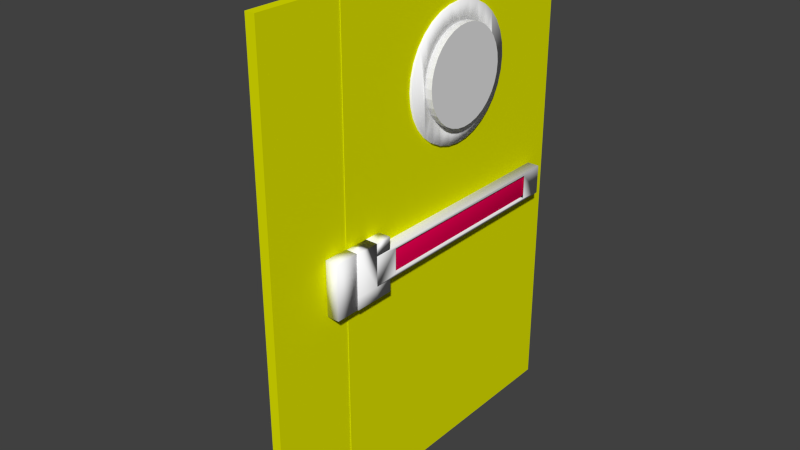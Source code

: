 # Source: PuertaFinal.blend  (saved by Blender 2.69.0; exported with 4.5.12 LTS)
import bpy
from mathutils import Matrix  # noqa: F401  (used for matrix-valued properties, if any)

bpy.ops.wm.read_factory_settings(use_empty=True)
scene = bpy.context.scene
scene.name = 'Scene'

# ---- collections
col_collection_1 = bpy.data.collections.new('Collection 1'); scene.collection.children.link(col_collection_1)

# ---- materials (node trees are filled in below, after node groups)
mat_metal = bpy.data.materials.new('Metal')
mat_metal.alpha_threshold = 0.0
mat_metal.use_transparent_shadow = False
mat_metal.diffuse_color = (1.0, 1.0, 1.0, 1.0)
mat_metal.roughness = 0.5
mat_metal.line_color = (0.0, 0.0, 0.0, 1.0)
mat_wood = bpy.data.materials.new('Wood')
mat_wood.alpha_threshold = 0.0
mat_wood.use_transparent_shadow = False
mat_wood.diffuse_color = (0.7703, 0.8, 0.0, 1.0)
mat_wood.roughness = 0.5
mat_wood.line_color = (0.0, 0.0, 0.0, 1.0)
mat_aluminum = bpy.data.materials.new('Aluminum')
mat_aluminum.alpha_threshold = 0.0
mat_aluminum.use_transparent_shadow = False
mat_aluminum.diffuse_color = (0.0, 0.8, 0.1767, 1.0)
mat_aluminum.roughness = 0.5
mat_aluminum.line_color = (0.0, 0.0, 0.0, 1.0)
mat_red = bpy.data.materials.new('Red')
mat_red.alpha_threshold = 0.0
mat_red.use_transparent_shadow = False
mat_red.diffuse_color = (0.8, 0.0, 0.0796, 1.0)
mat_red.roughness = 0.5
mat_red.line_color = (0.0, 0.0, 0.0, 1.0)
mat_glass = bpy.data.materials.new('Glass')
mat_glass.alpha_threshold = 0.0
mat_glass.use_transparent_shadow = False
mat_glass.diffuse_color = (0.004789, 0.8336, 1.0, 1.0)
mat_glass.roughness = 0.5
mat_glass.line_color = (0.0, 0.0, 0.0, 1.0)

# ---- material node trees

# ---- world
world_world = bpy.data.worlds.new('World'); scene.world = world_world
world_world.color = (0.05088, 0.05088, 0.05088)
world_world.use_sun_shadow = False
world_world.sun_shadow_jitter_overblur = 0.0
world_world.cycles.sampling_method = 'MANUAL'
world_world.cycles.sample_map_resolution = 256

# ---- meshes
me_cube_006 = bpy.data.meshes.new('Cube.006')
me_cube_006.from_pydata([(-0.1, 0.0, -0.2674), (-0.1, 0.1, -0.2674), (-0.05, 0.1, -0.2674), (-0.05, 0.0, -0.2674), (-0.1, 0.0, -0.04745), (-0.1, 0.1, -0.04745), (-0.05, 0.1, -0.04745), (-0.05, 0.0, -0.04745)], [], [(4, 5, 1, 0), (5, 6, 2, 1), (6, 7, 3, 2), (7, 4, 0, 3), (0, 1, 2, 3), (7, 6, 5, 4)])
me_cube_006.polygons.foreach_set('use_smooth', [True] * 6)
me_cube_006.materials.append(mat_metal)
me_cube_006.use_remesh_preserve_volume = False
me_cube_006.use_remesh_preserve_attributes = False
me_cube_006.use_mirror_vertex_groups = False
me_cube_006.update()
me_cube_002 = bpy.data.meshes.new('Cube.002')
me_cube_002.from_pydata([(-0.02, -0.175, -1.01), (-0.02, 0.175, -1.01), (0.02, 0.175, -1.01), (0.02, -0.175, -1.01), (-0.02, -0.175, 1.01), (-0.02, 0.175, 1.01), (0.02, 0.175, 1.01), (0.02, -0.175, 1.01)], [], [(4, 5, 1, 0), (5, 6, 2, 1), (6, 7, 3, 2), (7, 4, 0, 3), (0, 1, 2, 3), (7, 6, 5, 4)])
me_cube_002.materials.append(mat_wood)
me_cube_002.use_remesh_preserve_volume = False
me_cube_002.use_remesh_preserve_attributes = False
me_cube_002.use_mirror_vertex_groups = False
me_cube_002.update()
me_cube_001 = bpy.data.meshes.new('Cube.001')
me_cube_001.from_pydata([(-0.308, -0.05, -0.06), (-0.358, -0.05, 0.06), (-0.308, -0.05, 0.06), (-0.308, -0.05, 0.11), (-0.358, -0.05, 0.11), (-0.358, 0.01875, -0.06), (-0.308, 0.01875, -0.06), (-0.358, -0.05, -0.06), (-0.308, -0.05, -0.11), (-0.358, 0.01875, -0.11), (-0.358, -0.05, -0.11), (-0.308, 0.01875, -0.11), (-0.358, -0.15, 0.06), (-0.308, -0.15, 0.06), (-0.308, -0.15, -0.06), (-0.358, -0.15, -0.06), (-0.308, -0.15, -0.11), (-0.358, -0.15, -0.11), (-0.308, -0.15, 0.11), (-0.358, -0.15, 0.11), (-0.358, 0.01875, 0.06), (-0.308, 0.01875, 0.06), (-0.308, 0.01875, 0.11), (-0.358, 0.01875, 0.11)], [], [(5, 6, 11, 9), (11, 6, 0, 3, 18, 14, 16, 8), (7, 5, 9, 10, 17, 15, 19, 4), (17, 16, 14, 18, 19, 15), (10, 9, 11, 8, 16, 17), (22, 23, 20, 21), (1, 2, 21, 20), (4, 1, 20, 23), (2, 3, 22, 21), (18, 3, 4, 19), (23, 22, 3, 4)])
me_cube_001.polygons.foreach_set('use_smooth', [True] * 11)
me_cube_001.materials.append(mat_metal)
me_cube_001.use_remesh_preserve_volume = False
me_cube_001.use_remesh_preserve_attributes = False
me_cube_001.use_mirror_vertex_groups = False
me_cube_001.update()
me_cube_003 = bpy.data.meshes.new('Cube.003')
me_cube_003.from_pydata([(0.02, -0.08, 0.02), (0.007929, -0.09207, 0.01414), (0.02, 0.03, 0.02), (0.007929, 0.04207, 0.01414), (0.1, 0.05, 1.863e-09), (0.1, 0.03, 0.02), (0.1, 0.04414, 0.01414), (0.1, -0.08, 0.02), (0.1, -0.09414, 0.01414), (0.0, -0.1, -3.725e-09), (0.02, -0.08, -0.02), (0.007929, -0.09207, -0.01414), (0.02, 0.03, -0.02), (0.0, 0.05, -3.725e-09), (0.007929, 0.04207, -0.01414), (0.1, 0.03, -0.02), (0.1, 0.04414, -0.01414), (0.1, -0.1, -3.725e-09), (0.1, -0.08, -0.02), (0.1, -0.09414, -0.01414), (0.1, -0.0625, 0.004), (0.1, -0.0785, 0.02), (0.1, -0.06719, 0.01531), (0.1, 0.0285, 0.02), (0.1, 0.0125, 0.004), (0.1, 0.01719, 0.01531), (0.0216, -0.0785, 0.02), (0.0376, -0.0625, 0.004), (0.03126, -0.06884, 0.01531), (0.0376, 0.0125, 0.004), (0.0216, 0.0285, 0.02), (0.03126, 0.01884, 0.01531), (0.1, -0.0785, -0.02), (0.1, -0.0625, -0.004), (0.1, -0.06719, -0.01531), (0.1, 0.0125, -0.004), (0.1, 0.0285, -0.02), (0.1, 0.01719, -0.01531), (0.0216, 0.0285, -0.02), (0.0376, 0.0125, -0.004), (0.03126, 0.01884, -0.01531), (0.0216, -0.0785, -0.02), (0.0376, -0.0625, -0.004), (0.03126, -0.06884, -0.01531)], [], [(12, 15, 36, 38, 41, 32, 18, 10), (39, 29, 27, 42), (35, 24, 29, 39), (0, 2, 3, 1), (2, 5, 6, 3), (7, 0, 1, 8), (12, 10, 11, 14), (14, 11, 9, 13), (15, 12, 14, 16), (10, 18, 19, 11), (11, 19, 17, 9), (23, 30, 31, 25), (25, 31, 29, 24), (26, 21, 22, 28), (28, 22, 20, 27), (30, 26, 28, 31), (31, 28, 27, 29), (0, 7, 21, 26, 30, 23, 5, 2), (38, 36, 37, 40), (40, 37, 35, 39), (41, 38, 40, 43), (43, 40, 39, 42), (32, 41, 43, 34), (34, 43, 42, 33), (33, 42, 27, 20), (4, 6, 5, 23, 25, 24, 35, 37, 36, 15, 16), (1, 3, 13, 9), (3, 6, 4, 13), (8, 1, 9, 17), (16, 14, 13, 4), (20, 22, 21, 7, 8, 17, 19, 18, 32, 34, 33)])
me_cube_003.polygons.foreach_set('use_smooth', [True] * 31)
me_cube_003.materials.append(mat_aluminum)
me_cube_003.use_remesh_preserve_volume = False
me_cube_003.use_remesh_preserve_attributes = False
me_cube_003.use_mirror_vertex_groups = False
me_cube_003.update()
me_cube_004 = bpy.data.meshes.new('Cube.004')
me_cube_004.from_pydata([(-0.02102, -0.44, -0.05), (-0.02102, -0.45, -0.04), (-0.02102, -0.4471, -0.04707), (-0.02102, -0.45, 0.04), (-0.02102, -0.44, 0.05), (-0.02102, -0.4471, 0.04707), (0.02102, -0.44, 0.04), (0.01102, -0.45, 0.03801), (0.01801, -0.4471, 0.0394), (0.01102, -0.44, 0.05), (0.00903, -0.45, 0.04), (0.01042, -0.4471, 0.04699), (0.01809, -0.44, 0.04707), (0.01044, -0.45, 0.03942), (0.01562, -0.4471, 0.0446), (0.01102, -0.44, -0.05), (0.00903, -0.45, -0.04), (0.01042, -0.4471, -0.04699), (0.02102, -0.44, -0.04), (0.01102, -0.45, -0.03801), (0.01801, -0.4471, -0.0394), (0.01809, -0.44, -0.04707), (0.01044, -0.45, -0.03942), (0.01562, -0.4471, -0.0446), (-0.02102, 0.45, -0.04), (-0.02102, 0.44, -0.05), (-0.02102, 0.4471, -0.04707), (-0.02102, 0.44, 0.05), (-0.02102, 0.45, 0.04), (-0.02102, 0.4471, 0.04707), (0.01102, 0.44, 0.05), (0.00903, 0.45, 0.04), (0.01042, 0.4471, 0.04699), (0.01102, 0.45, 0.03801), (0.02102, 0.44, 0.04), (0.01801, 0.4471, 0.0394), (0.01044, 0.45, 0.03942), (0.01809, 0.44, 0.04707), (0.01562, 0.4471, 0.0446), (0.02102, 0.44, -0.04), (0.01102, 0.45, -0.03801), (0.01801, 0.4471, -0.0394), (0.00903, 0.45, -0.04), (0.01102, 0.44, -0.05), (0.01042, 0.4471, -0.04699), (0.01809, 0.44, -0.04707), (0.01044, 0.45, -0.03942), (0.01562, 0.4471, -0.0446)], [], [(3, 5, 4, 27, 29, 28, 24, 26, 25, 0, 2, 1), (30, 9, 12, 37), (37, 12, 6, 34), (7, 13, 10, 3, 1, 16, 22, 19), (21, 45, 39, 18), (34, 6, 18, 39), (15, 43, 45, 21), (0, 25, 43, 15), (10, 13, 14, 11), (11, 14, 12, 9), (13, 7, 8, 14), (14, 8, 6, 12), (3, 10, 11, 5), (5, 11, 9, 4), (22, 16, 17, 23), (23, 17, 15, 21), (19, 22, 23, 20), (20, 23, 21, 18), (16, 1, 2, 17), (17, 2, 0, 15), (7, 19, 20, 8), (8, 20, 18, 6), (9, 30, 27, 4), (36, 31, 32, 38), (38, 32, 30, 37), (33, 36, 38, 35), (35, 38, 37, 34), (31, 28, 29, 32), (32, 29, 27, 30), (42, 46, 47, 44), (44, 47, 45, 43), (46, 40, 41, 47), (47, 41, 39, 45), (34, 39, 41, 35), (35, 41, 40, 33), (43, 25, 26, 44), (44, 26, 24, 42), (28, 31, 36, 33, 40, 46, 42, 24)])
me_cube_004.polygons.foreach_set('use_smooth', [True] * 38)
me_cube_004.materials.append(mat_red)
me_cube_004.use_remesh_preserve_volume = False
me_cube_004.use_remesh_preserve_attributes = False
me_cube_004.use_mirror_vertex_groups = False
me_cube_004.update()
me_cylinder = bpy.data.meshes.new('Cylinder')
me_cylinder.from_pydata([(-7.727e-09, 0.1947, -0.2646), (-7.727e-09, 0.1947, 0.05987), (0.03798, 0.1909, -0.2646), (0.03798, 0.1909, 0.05987), (0.07449, 0.1798, -0.2646), (0.07449, 0.1798, 0.05987), (0.1081, 0.1619, -0.2646), (0.1081, 0.1619, 0.05987), (0.1376, 0.1376, -0.2646), (0.1376, 0.1376, 0.05987), (0.1619, 0.1081, -0.2646), (0.1619, 0.1081, 0.05987), (0.1798, 0.07449, -0.2646), (0.1798, 0.07449, 0.05987), (0.1909, 0.03798, -0.2646), (0.1909, 0.03798, 0.05987), (0.1947, 1.47e-08, -0.2646), (0.1947, 1.47e-08, 0.05987), (0.1909, -0.03798, -0.2646), (0.1909, -0.03798, 0.05987), (0.1798, -0.07449, -0.2646), (0.1798, -0.07449, 0.05987), (0.1619, -0.1081, -0.2646), (0.1619, -0.1081, 0.05987), (0.1376, -0.1376, -0.2646), (0.1376, -0.1376, 0.05987), (0.1081, -0.1619, -0.2646), (0.1081, -0.1619, 0.05987), (0.07449, -0.1798, -0.2646), (0.07449, -0.1798, 0.05987), (0.03798, -0.1909, -0.2646), (0.03798, -0.1909, 0.05987), (-7.115e-08, -0.1947, -0.2646), (-7.115e-08, -0.1947, 0.05987), (-0.03798, -0.1909, -0.2646), (-0.03798, -0.1909, 0.05987), (-0.07449, -0.1798, -0.2646), (-0.07449, -0.1798, 0.05987), (-0.1081, -0.1619, -0.2646), (-0.1081, -0.1619, 0.05987), (-0.1376, -0.1376, -0.2646), (-0.1376, -0.1376, 0.05987), (-0.1619, -0.1081, -0.2646), (-0.1619, -0.1081, 0.05987), (-0.1798, -0.07449, -0.2646), (-0.1798, -0.07449, 0.05987), (-0.1909, -0.03798, -0.2646), (-0.1909, -0.03798, 0.05987), (-0.1947, 1.88e-07, -0.2646), (-0.1947, 1.88e-07, 0.05987), (-0.1909, 0.03798, -0.2646), (-0.1909, 0.03798, 0.05987), (-0.1798, 0.07449, -0.2646), (-0.1798, 0.07449, 0.05987), (-0.1619, 0.1081, -0.2646), (-0.1619, 0.1081, 0.05987), (-0.1376, 0.1376, -0.2646), (-0.1376, 0.1376, 0.05987), (-0.1081, 0.1619, -0.2646), (-0.1081, 0.1619, 0.05987), (-0.07449, 0.1798, -0.2646), (-0.07449, 0.1798, 0.05987), (-0.03798, 0.1909, -0.2646), (-0.03798, 0.1909, 0.05987)], [], [(0, 1, 3, 2), (2, 3, 5, 4), (4, 5, 7, 6), (6, 7, 9, 8), (8, 9, 11, 10), (10, 11, 13, 12), (12, 13, 15, 14), (14, 15, 17, 16), (16, 17, 19, 18), (18, 19, 21, 20), (20, 21, 23, 22), (22, 23, 25, 24), (24, 25, 27, 26), (26, 27, 29, 28), (28, 29, 31, 30), (30, 31, 33, 32), (32, 33, 35, 34), (34, 35, 37, 36), (36, 37, 39, 38), (38, 39, 41, 40), (40, 41, 43, 42), (42, 43, 45, 44), (44, 45, 47, 46), (46, 47, 49, 48), (48, 49, 51, 50), (50, 51, 53, 52), (52, 53, 55, 54), (54, 55, 57, 56), (56, 57, 59, 58), (58, 59, 61, 60), (3, 1, 63, 61, 59, 57, 55, 53, 51, 49, 47, 45, 43, 41, 39, 37, 35, 33, 31, 29, 27, 25, 23, 21, 19, 17, 15, 13, 11, 9, 7, 5), (62, 63, 1, 0), (60, 61, 63, 62), (0, 2, 4, 6, 8, 10, 12, 14, 16, 18, 20, 22, 24, 26, 28, 30, 32, 34, 36, 38, 40, 42, 44, 46, 48, 50, 52, 54, 56, 58, 60, 62)])
me_cylinder.use_remesh_preserve_volume = False
me_cylinder.use_remesh_preserve_attributes = False
me_cylinder.use_mirror_vertex_groups = False
me_cylinder.update()
me_cylinder_003 = bpy.data.meshes.new('Cylinder.003')
me_cylinder_003.from_pydata([(0.0, 0.03, -0.015), (0.0, 0.03, 0.015), (0.005853, 0.02942, -0.015), (0.005853, 0.02942, 0.015), (0.01148, 0.02772, -0.015), (0.01148, 0.02772, 0.015), (0.01667, 0.02494, -0.015), (0.01667, 0.02494, 0.015), (0.02121, 0.02121, -0.015), (0.02121, 0.02121, 0.015), (0.02494, 0.01667, -0.015), (0.02494, 0.01667, 0.015), (0.02772, 0.01148, -0.015), (0.02772, 0.01148, 0.015), (0.02942, 0.005853, -0.015), (0.02942, 0.005853, 0.015), (0.03, 2.265e-09, -0.015), (0.03, 2.265e-09, 0.015), (0.02942, -0.005853, -0.015), (0.02942, -0.005853, 0.015), (0.02772, -0.01148, -0.015), (0.02772, -0.01148, 0.015), (0.02494, -0.01667, -0.015), (0.02494, -0.01667, 0.015), (0.02121, -0.02121, -0.015), (0.02121, -0.02121, 0.015), (0.01667, -0.02494, -0.015), (0.01667, -0.02494, 0.015), (0.01148, -0.02772, -0.015), (0.01148, -0.02772, 0.015), (0.005853, -0.02942, -0.015), (0.005853, -0.02942, 0.015), (-9.775e-09, -0.03, -0.015), (-9.775e-09, -0.03, 0.015), (-0.005853, -0.02942, -0.015), (-0.005853, -0.02942, 0.015), (-0.01148, -0.02772, -0.015), (-0.01148, -0.02772, 0.015), (-0.01667, -0.02494, -0.015), (-0.01667, -0.02494, 0.015), (-0.02121, -0.02121, -0.015), (-0.02121, -0.02121, 0.015), (-0.02494, -0.01667, -0.015), (-0.02494, -0.01667, 0.015), (-0.02772, -0.01148, -0.015), (-0.02772, -0.01148, 0.015), (-0.02942, -0.005853, -0.015), (-0.02942, -0.005853, 0.015), (-0.03, 2.897e-08, -0.015), (-0.03, 2.897e-08, 0.015), (-0.02942, 0.005853, -0.015), (-0.02942, 0.005853, 0.015), (-0.02772, 0.01148, -0.015), (-0.02772, 0.01148, 0.015), (-0.02494, 0.01667, -0.015), (-0.02494, 0.01667, 0.015), (-0.02121, 0.02121, -0.015), (-0.02121, 0.02121, 0.015), (-0.01667, 0.02494, -0.015), (-0.01667, 0.02494, 0.015), (-0.01148, 0.02772, -0.015), (-0.01148, 0.02772, 0.015), (-0.005853, 0.02942, -0.015), (-0.005853, 0.02942, 0.015)], [], [(0, 1, 3, 2), (2, 3, 5, 4), (4, 5, 7, 6), (6, 7, 9, 8), (8, 9, 11, 10), (10, 11, 13, 12), (12, 13, 15, 14), (14, 15, 17, 16), (16, 17, 19, 18), (18, 19, 21, 20), (20, 21, 23, 22), (22, 23, 25, 24), (24, 25, 27, 26), (26, 27, 29, 28), (28, 29, 31, 30), (30, 31, 33, 32), (32, 33, 35, 34), (34, 35, 37, 36), (36, 37, 39, 38), (38, 39, 41, 40), (40, 41, 43, 42), (42, 43, 45, 44), (44, 45, 47, 46), (46, 47, 49, 48), (48, 49, 51, 50), (50, 51, 53, 52), (52, 53, 55, 54), (54, 55, 57, 56), (56, 57, 59, 58), (58, 59, 61, 60), (3, 1, 63, 61, 59, 57, 55, 53, 51, 49, 47, 45, 43, 41, 39, 37, 35, 33, 31, 29, 27, 25, 23, 21, 19, 17, 15, 13, 11, 9, 7, 5), (62, 63, 1, 0), (60, 61, 63, 62), (0, 2, 4, 6, 8, 10, 12, 14, 16, 18, 20, 22, 24, 26, 28, 30, 32, 34, 36, 38, 40, 42, 44, 46, 48, 50, 52, 54, 56, 58, 60, 62)])
me_cylinder_003.polygons.foreach_set('use_smooth', [True] * 34)
me_cylinder_003.materials.append(mat_aluminum)
me_cylinder_003.use_remesh_preserve_volume = False
me_cylinder_003.use_remesh_preserve_attributes = False
me_cylinder_003.use_mirror_vertex_groups = False
me_cylinder_003.update()
me_cube = bpy.data.meshes.new('Cube')
me_cube.from_pydata([(0.02, 0.6, -1.01), (0.02, -0.6, -1.01), (-0.02, -0.6, -1.01), (-0.02, 0.6, -1.01), (0.02, 0.6, 1.01), (0.02, -0.6, 1.01), (-0.02, -0.6, 1.01), (-0.02, 0.6, 1.01)], [], [(0, 1, 2, 3), (4, 7, 6, 5), (0, 4, 5, 1), (1, 5, 6, 2), (2, 6, 7, 3), (4, 0, 3, 7)])
me_cube.materials.append(mat_wood)
me_cube.use_remesh_preserve_volume = False
me_cube.use_remesh_preserve_attributes = False
me_cube.use_mirror_vertex_groups = False
me_cube.update()
me_cube_005 = bpy.data.meshes.new('Cube.005')
me_cube_005.from_pydata([(-0.308, -0.05, -0.06), (-0.358, -0.05, 0.06), (-0.308, -0.05, 0.06), (-0.358, 0.05, -0.05), (-0.358, 0.05, 0.05), (-0.308, 0.05, -0.05), (-0.308, 0.05, 0.05), (-0.358, -0.05, -0.06), (-0.308, 0.95, -0.06), (-0.358, 0.95, 0.06), (-0.308, 0.95, 0.06), (-0.358, 0.85, -0.05), (-0.358, 0.85, 0.05), (-0.308, 0.85, -0.05), (-0.308, 0.85, 0.05), (-0.358, 0.95, -0.06)], [(4, 3), (7, 1), (12, 11)], [(10, 8, 15, 9), (0, 5, 6, 2), (8, 13, 5, 0), (8, 10, 14, 13), (6, 14, 10, 2), (7, 15, 8, 0), (2, 10, 9, 1), (4, 12, 14, 6), (3, 5, 13, 11)])
me_cube_005.polygons.foreach_set('use_smooth', [True] * 9)
me_cube_005.materials.append(mat_metal)
me_cube_005.use_remesh_preserve_volume = False
me_cube_005.use_remesh_preserve_attributes = False
me_cube_005.use_mirror_vertex_groups = False
me_cube_005.update()
me_cylinder_001 = bpy.data.meshes.new('Cylinder.001')
me_cylinder_001.from_pydata([(1.375e-08, 0.1947, 0.01987), (-7.727e-09, 0.1947, 0.05987), (0.03798, 0.1909, 0.01987), (0.03798, 0.1909, 0.05987), (0.07449, 0.1798, 0.01987), (0.07449, 0.1798, 0.05987), (0.1081, 0.1619, 0.01987), (0.1081, 0.1619, 0.05987), (0.1376, 0.1376, 0.01987), (0.1376, 0.1376, 0.05987), (0.1619, 0.1081, 0.01987), (0.1619, 0.1081, 0.05987), (0.1798, 0.07449, 0.01987), (0.1798, 0.07449, 0.05987), (0.1909, 0.03798, 0.01987), (0.1909, 0.03798, 0.05987), (0.1947, 1.47e-08, 0.01987), (0.1947, 1.47e-08, 0.05987), (0.1909, -0.03798, 0.01987), (0.1909, -0.03798, 0.05987), (0.1798, -0.07449, 0.01987), (0.1798, -0.07449, 0.05987), (0.1619, -0.1081, 0.01987), (0.1619, -0.1081, 0.05987), (0.1376, -0.1376, 0.01987), (0.1376, -0.1376, 0.05987), (0.1081, -0.1619, 0.01987), (0.1081, -0.1619, 0.05987), (0.07449, -0.1798, 0.01987), (0.07449, -0.1798, 0.05987), (0.03798, -0.1909, 0.01987), (0.03798, -0.1909, 0.05987), (-4.968e-08, -0.1947, 0.01987), (-7.115e-08, -0.1947, 0.05987), (-0.03798, -0.1909, 0.01987), (-0.03798, -0.1909, 0.05987), (-0.07449, -0.1798, 0.01987), (-0.07449, -0.1798, 0.05987), (-0.1081, -0.1619, 0.01987), (-0.1081, -0.1619, 0.05987), (-0.1376, -0.1376, 0.01987), (-0.1376, -0.1376, 0.05987), (-0.1619, -0.1081, 0.01987), (-0.1619, -0.1081, 0.05987), (-0.1798, -0.07449, 0.01987), (-0.1798, -0.07449, 0.05987), (-0.1909, -0.03798, 0.01987), (-0.1909, -0.03798, 0.05987), (-0.1947, 1.88e-07, 0.01987), (-0.1947, 1.88e-07, 0.05987), (-0.1909, 0.03798, 0.01987), (-0.1909, 0.03798, 0.05987), (-0.1798, 0.07449, 0.01987), (-0.1798, 0.07449, 0.05987), (-0.1619, 0.1081, 0.01987), (-0.1619, 0.1081, 0.05987), (-0.1376, 0.1376, 0.01987), (-0.1376, 0.1376, 0.05987), (-0.1081, 0.1619, 0.01987), (-0.1081, 0.1619, 0.05987), (-0.07449, 0.1798, 0.01987), (-0.07449, 0.1798, 0.05987), (-0.03798, 0.1909, 0.01987), (-0.03798, 0.1909, 0.05987)], [(0, 1), (3, 2), (5, 4), (7, 6), (9, 8), (11, 10), (13, 12), (15, 14), (17, 16), (19, 18), (21, 20), (23, 22), (25, 24), (27, 26), (29, 28), (31, 30), (33, 32), (35, 34), (37, 36), (39, 38), (41, 40), (43, 42), (45, 44), (47, 46), (49, 48), (51, 50), (53, 52), (55, 54), (57, 56), (59, 58), (61, 60), (63, 62)], [(3, 1, 63, 61, 59, 57, 55, 53, 51, 49, 47, 45, 43, 41, 39, 37, 35, 33, 31, 29, 27, 25, 23, 21, 19, 17, 15, 13, 11, 9, 7, 5), (0, 2, 4, 6, 8, 10, 12, 14, 16, 18, 20, 22, 24, 26, 28, 30, 32, 34, 36, 38, 40, 42, 44, 46, 48, 50, 52, 54, 56, 58, 60, 62)])
me_cylinder_001.polygons.foreach_set('use_smooth', [True] * 2)
me_cylinder_001.materials.append(mat_glass)
me_cylinder_001.use_remesh_preserve_volume = False
me_cylinder_001.use_remesh_preserve_attributes = False
me_cylinder_001.use_mirror_vertex_groups = False
me_cylinder_001.update()
me_cylinder_002 = bpy.data.meshes.new('Cylinder.002')
me_cylinder_002.from_pydata([(0.0519, 0.2609, 0.06767), (0.0519, 0.2609, 0.007668), (0.0, 0.2661, 0.007668), (0.0, 0.2661, 0.06767), (-0.0519, 0.2609, 0.007668), (-0.0519, 0.2609, 0.06767), (0.1018, 0.2458, 0.06767), (0.1018, 0.2458, 0.007668), (-0.1018, 0.2458, 0.007668), (-0.1018, 0.2458, 0.06767), (0.1478, 0.2212, 0.06767), (0.1478, 0.2212, 0.007668), (-0.1478, 0.2212, 0.007668), (-0.1478, 0.2212, 0.06767), (0.1881, 0.1881, 0.06767), (0.1881, 0.1881, 0.007668), (-0.1881, 0.1881, 0.007668), (-0.1881, 0.1881, 0.06767), (0.04717, 0.1881, 0.007668), (0.03798, 0.1909, 0.007668), (-0.03798, 0.1909, 0.007668), (-0.04717, 0.1881, 0.007668), (0.0, 0.1947, 0.007668), (0.04717, 0.1881, 0.06767), (0.03798, 0.1909, 0.06767), (-0.04717, 0.1881, 0.06767), (-0.03798, 0.1909, 0.06767), (0.0, 0.1947, 0.06767), (0.2212, 0.1478, 0.007668), (0.2212, 0.1478, 0.06767), (-0.2212, 0.1478, 0.007668), (-0.2212, 0.1478, 0.06767), (0.07449, 0.1798, 0.007668), (0.07908, 0.1774, 0.007668), (-0.1122, 0.1586, 0.007668), (-0.1081, 0.1619, 0.007668), (-0.07449, 0.1798, 0.007668), (-0.1122, 0.1586, 0.06767), (-0.1081, 0.1619, 0.06767), (-0.07449, 0.1798, 0.06767), (0.07449, 0.1798, 0.06767), (0.07908, 0.1774, 0.06767), (0.1253, 0.1478, 0.007668), (0.1081, 0.1619, 0.007668), (0.1253, 0.1478, 0.06767), (0.1081, 0.1619, 0.06767), (0.2458, 0.1018, 0.007668), (0.2458, 0.1018, 0.06767), (-0.2458, 0.1018, 0.007668), (-0.2458, 0.1018, 0.06767), (-0.1253, 0.1478, 0.007668), (-0.1253, 0.1478, 0.06767), (0.1355, 0.1394, 0.007668), (0.1355, 0.1394, 0.06767), (0.1652, 0.1018, 0.007668), (0.1619, 0.1081, 0.007668), (0.1376, 0.1376, 0.007668), (0.1652, 0.1018, 0.06767), (0.1619, 0.1081, 0.06767), (0.1376, 0.1376, 0.06767), (0.2609, 0.0519, 0.06767), (0.2609, 0.0519, 0.007668), (-0.1601, 0.1103, 0.007668), (-0.1376, 0.1376, 0.007668), (-0.2609, 0.0519, 0.06767), (-0.2609, 0.0519, 0.007668), (-0.1601, 0.1103, 0.06767), (-0.1376, 0.1376, 0.06767), (0.1693, 0.09428, 0.007668), (0.1693, 0.09428, 0.06767), (0.1867, 0.0519, 0.007668), (0.1798, 0.07449, 0.007668), (0.1867, 0.0519, 0.06767), (0.1798, 0.07449, 0.06767), (0.2661, 2.009e-08, 0.007668), (0.2661, 2.009e-08, 0.06767), (-0.1619, 0.1081, 0.007668), (-0.1652, 0.1018, 0.007668), (-0.1844, 0.05944, 0.007668), (-0.1798, 0.07449, 0.007668), (-0.2661, 2.569e-07, 0.007668), (-0.2661, 2.569e-07, 0.06767), (-0.1844, 0.05944, 0.06767), (-0.1798, 0.07449, 0.06767), (-0.1652, 0.1018, 0.06767), (-0.1619, 0.1081, 0.06767), (0.1888, 0.0448, 0.007668), (0.1888, 0.0448, 0.06767), (0.1947, 5.186e-08, 0.007668), (0.1909, 0.03798, 0.007668), (0.1947, 5.186e-08, 0.06767), (0.1909, 0.03798, 0.06767), (0.2609, -0.0519, 0.06767), (0.2609, -0.0519, 0.007668), (-0.1867, 0.0519, 0.007668), (-0.194, 0.007101, 0.007668), (-0.1909, 0.03798, 0.007668), (-0.2609, -0.0519, 0.007668), (-0.2609, -0.0519, 0.06767), (-0.194, 0.007101, 0.06767), (-0.1909, 0.03798, 0.06767), (-0.1867, 0.0519, 0.06767), (0.194, -0.007101, 0.007668), (0.1947, 1.47e-08, 0.007668), (0.1947, 1.47e-08, 0.06767), (0.194, -0.007101, 0.06767), (0.1909, -0.03798, 0.007668), (0.1867, -0.0519, 0.007668), (0.1909, -0.03798, 0.06767), (0.1867, -0.0519, 0.06767), (0.2458, -0.1018, 0.06767), (0.2458, -0.1018, 0.007668), (-0.1947, 2.251e-07, 0.007668), (-0.1909, -0.03798, 0.007668), (-0.1888, -0.0448, 0.007668), (-0.1947, 1.88e-07, 0.007668), (-0.2458, -0.1018, 0.007668), (-0.2458, -0.1018, 0.06767), (-0.1947, 2.251e-07, 0.06767), (-0.1888, -0.0448, 0.06767), (-0.1909, -0.03798, 0.06767), (-0.1947, 1.88e-07, 0.06767), (0.1844, -0.05944, 0.007668), (0.1844, -0.05944, 0.06767), (0.1652, -0.1018, 0.007668), (0.1798, -0.07449, 0.007668), (0.1798, -0.07449, 0.06767), (0.1652, -0.1018, 0.06767), (0.2212, -0.1478, 0.06767), (0.2212, -0.1478, 0.007668), (-0.1867, -0.0519, 0.007668), (-0.1798, -0.07449, 0.007668), (-0.1693, -0.09428, 0.007668), (-0.2212, -0.1478, 0.007668), (-0.2212, -0.1478, 0.06767), (-0.1867, -0.0519, 0.06767), (-0.1798, -0.07449, 0.06767), (-0.1693, -0.09428, 0.06767), (0.1619, -0.1081, 0.007668), (0.1601, -0.1103, 0.007668), (0.1619, -0.1081, 0.06767), (0.1601, -0.1103, 0.06767), (0.1376, -0.1376, 0.007668), (0.1253, -0.1478, 0.007668), (0.1376, -0.1376, 0.06767), (0.1253, -0.1478, 0.06767), (0.1881, -0.1881, 0.06767), (0.1881, -0.1881, 0.007668), (-0.1652, -0.1018, 0.007668), (-0.1619, -0.1081, 0.007668), (-0.1376, -0.1376, 0.007668), (-0.1355, -0.1394, 0.007668), (-0.1881, -0.1881, 0.007668), (-0.1881, -0.1881, 0.06767), (-0.1652, -0.1018, 0.06767), (-0.1619, -0.1081, 0.06767), (-0.1355, -0.1394, 0.06767), (-0.1376, -0.1376, 0.06767), (0.1122, -0.1586, 0.007668), (0.1122, -0.1586, 0.06767), (0.1081, -0.1619, 0.007668), (0.04717, -0.1881, 0.007668), (0.07449, -0.1798, 0.007668), (0.1081, -0.1619, 0.06767), (0.07449, -0.1798, 0.06767), (0.04717, -0.1881, 0.06767), (0.1478, -0.2212, 0.06767), (0.1478, -0.2212, 0.007668), (-0.1253, -0.1478, 0.007668), (-0.1081, -0.1619, 0.007668), (-0.07908, -0.1774, 0.007668), (-0.1478, -0.2212, 0.007668), (-0.1478, -0.2212, 0.06767), (-0.1253, -0.1478, 0.06767), (-0.07908, -0.1774, 0.06767), (-0.1081, -0.1619, 0.06767), (-0.04717, -0.1881, 0.007668), (-0.03798, -0.1909, 0.007668), (0.03798, -0.1909, 0.007668), (-5.96e-08, -0.1947, 0.007668), (-0.04717, -0.1881, 0.06767), (-0.03798, -0.1909, 0.06767), (0.03798, -0.1909, 0.06767), (-5.96e-08, -0.1947, 0.06767), (0.1018, -0.2458, 0.06767), (0.1018, -0.2458, 0.007668), (-0.07449, -0.1798, 0.007668), (-0.1018, -0.2458, 0.007668), (-0.1018, -0.2458, 0.06767), (-0.07449, -0.1798, 0.06767), (0.0519, -0.2609, 0.06767), (0.0519, -0.2609, 0.007668), (-0.0519, -0.2609, 0.06767), (-0.0519, -0.2609, 0.007668), (-5.96e-08, -0.2661, 0.007668), (-1.192e-07, -0.2661, 0.06767)], [], [(0, 1, 2, 3), (1, 0, 6, 7), (7, 6, 10, 11), (11, 10, 14, 15), (14, 29, 28, 15), (29, 47, 46, 28), (47, 60, 61, 46), (60, 75, 74, 61), (74, 75, 92, 93), (93, 92, 110, 111), (111, 110, 128, 129), (129, 128, 146, 147), (146, 166, 167, 147), (166, 184, 185, 167), (184, 190, 191, 185), (190, 195, 194, 191), (195, 192, 193, 194), (192, 188, 187, 193), (188, 172, 171, 187), (171, 172, 153, 152), (152, 153, 134, 133), (133, 134, 117, 116), (116, 117, 98, 97), (97, 98, 81, 80), (81, 64, 65, 80), (64, 49, 48, 65), (49, 31, 30, 48), (31, 17, 16, 30), (16, 17, 13, 12), (12, 13, 9, 8), (0, 3, 5), (0, 5, 9), (0, 9, 6), (9, 13, 6), (13, 10, 6), (13, 17, 10), (27, 24, 10), (10, 17, 26, 27), (17, 25, 26), (23, 14, 10, 24), (41, 14, 40), (14, 23, 40), (17, 38, 39), (39, 25, 17), (17, 31, 37, 38), (31, 51, 37), (44, 29, 14, 45), (14, 41, 45), (31, 67, 51), (31, 49, 66, 67), (53, 29, 44), (49, 85, 66), (49, 84, 85), (29, 59, 58), (29, 53, 59), (57, 47, 29, 58), (49, 64, 82, 83), (83, 84, 49), (69, 47, 57), (64, 101, 82), (47, 69, 73), (72, 60, 47, 73), (64, 100, 101), (64, 81, 99, 100), (87, 60, 72), (81, 118, 99), (60, 87, 91), (90, 75, 60, 91), (98, 120, 121), (118, 81, 98, 121), (98, 119, 120), (75, 90, 104), (104, 105, 75), (98, 135, 119), (109, 92, 108), (92, 75, 105, 108), (117, 137, 136), (135, 98, 117, 136), (123, 92, 109), (117, 154, 137), (110, 92, 123, 126), (126, 127, 110), (134, 157, 155), (134, 156, 157), (154, 117, 134, 155), (141, 110, 140), (110, 127, 140), (134, 173, 156), (145, 128, 144), (128, 110, 141, 144), (153, 175, 173, 134), (153, 174, 175), (159, 128, 145), (153, 189, 174), (153, 180, 189), (146, 163, 164), (164, 165, 146), (146, 128, 159, 163), (172, 146, 182, 183), (183, 181, 172), (146, 165, 182), (180, 153, 172, 181), (172, 166, 146), (172, 188, 166), (188, 184, 166), (188, 192, 184), (192, 190, 184), (192, 195, 190), (2, 4, 5, 3), (8, 9, 5, 4), (2, 1, 4), (1, 8, 4), (1, 7, 8), (7, 12, 8), (7, 11, 12), (11, 16, 12), (11, 19, 22), (20, 16, 11, 22), (20, 21, 16), (11, 15, 18, 19), (16, 36, 35), (16, 21, 36), (34, 30, 16, 35), (15, 33, 32), (32, 18, 15), (50, 30, 34), (15, 28, 42, 43), (43, 33, 15), (30, 50, 63), (62, 48, 30, 63), (28, 52, 42), (48, 62, 76), (76, 77, 48), (28, 55, 56), (56, 52, 28), (28, 46, 54, 55), (78, 65, 48, 79), (48, 77, 79), (46, 68, 54), (94, 65, 78), (46, 71, 68), (46, 61, 70, 71), (65, 94, 96), (95, 80, 65, 96), (61, 86, 70), (112, 80, 95), (61, 89, 86), (61, 74, 88, 89), (97, 115, 113), (97, 80, 112, 115), (113, 114, 97), (74, 103, 88), (74, 102, 103), (130, 97, 114), (93, 107, 106), (102, 74, 93, 106), (132, 116, 131), (116, 97, 130, 131), (93, 122, 107), (148, 116, 132), (111, 125, 122, 93), (111, 124, 125), (133, 149, 150), (150, 151, 133), (133, 116, 148, 149), (111, 139, 138), (138, 124, 111), (168, 133, 151), (129, 143, 142), (139, 111, 129, 142), (152, 133, 168, 169), (169, 170, 152), (129, 158, 143), (152, 170, 186), (186, 176, 152), (147, 162, 160), (147, 161, 162), (158, 129, 147, 160), (171, 179, 178, 147), (171, 177, 179), (178, 161, 147), (171, 152, 176, 177), (147, 167, 171), (167, 187, 171), (167, 185, 187), (185, 193, 187), (185, 191, 193), (191, 194, 193), (19, 24, 27, 22), (18, 40, 23, 24), (24, 19, 18), (18, 32, 40), (32, 33, 41, 40), (33, 43, 45, 41), (52, 56, 53, 44), (56, 59, 53), (44, 43, 42, 52), (44, 45, 43), (55, 58, 59, 56), (54, 68, 57, 58), (68, 71, 69, 57), (58, 55, 54), (71, 73, 69), (70, 86, 87, 72), (89, 91, 87, 86), (73, 71, 70, 72), (88, 103, 90, 91), (103, 104, 90), (91, 89, 88), (102, 105, 104, 103), (102, 106, 108, 105), (107, 123, 109, 106), (122, 126, 123, 107), (109, 108, 106), (122, 125, 126), (124, 140, 127, 125), (124, 138, 140), (127, 126, 125), (139, 141, 140, 138), (139, 142, 144, 141), (143, 158, 159, 145), (160, 163, 159, 158), (144, 142, 143, 145), (160, 162, 164, 163), (161, 182, 165, 162), (161, 178, 182), (165, 164, 162), (178, 179, 183, 182), (179, 177, 181, 183), (177, 176, 180, 181), (176, 186, 189, 180), (186, 170, 174, 189), (169, 175, 174, 170), (151, 157, 156, 168), (151, 150, 157), (173, 175, 168, 156), (175, 169, 168), (150, 149, 155, 157), (148, 137, 154, 149), (132, 136, 137, 148), (154, 155, 149), (132, 131, 136), (114, 119, 135, 130), (114, 113, 120, 119), (135, 136, 131, 130), (113, 115, 121, 120), (115, 112, 118, 121), (95, 99, 118, 112), (96, 100, 99, 95), (94, 78, 101, 100), (78, 79, 82, 101), (100, 96, 94), (79, 83, 82), (77, 76, 84, 83), (76, 85, 84), (83, 79, 77), (76, 62, 66, 85), (63, 67, 66, 62), (34, 35, 37, 51), (51, 67, 50, 34), (35, 38, 37), (67, 63, 50), (36, 39, 38, 35), (26, 20, 22, 27), (21, 20, 25, 39), (20, 26, 25), (39, 36, 21)])
me_cylinder_002.polygons.foreach_set('use_smooth', [1, 1, 1, 1, 1, 1, 1, 1, 1, 1, 1, 1, 1, 1, 1, 1, 1, 1, 1, 1, 1, 1, 1, 1, 1, 1, 1, 1, 1, 1, 1, 1, 1, 1, 1, 1, 1, 1, 1, 1, 1, 1, 1, 1, 1, 1, 1, 1, 1, 1, 1, 1, 1, 1, 1, 1, 1, 1, 1, 1, 1, 1, 1, 1, 1, 1, 1, 1, 1, 1, 1, 1, 1, 1, 1, 1, 1, 1, 1, 1, 1, 1, 1, 1, 1, 1, 1, 1, 1, 1, 1, 1, 1, 1, 1, 1, 1, 1, 1, 1, 1, 1, 1, 1, 1, 1, 1, 1, 1, 1, 1, 1, 1, 1, 1, 1, 1, 1, 1, 1, 1, 1, 1, 1, 1, 1, 1, 1, 1, 1, 1, 1, 1, 1, 1, 1, 1, 1, 1, 1, 1, 1, 1, 1, 1, 1, 1, 1, 1, 1, 1, 1, 1, 1, 1, 1, 1, 1, 1, 1, 1, 1, 1, 1, 1, 1, 1, 1, 1, 1, 1, 1, 1, 1, 1, 1, 1, 1, 1, 1, 1, 1, 1, 1, 1, 1, 1, 1, 0, 0, 0, 0, 0, 0, 0, 0, 0, 0, 0, 0, 0, 0, 0, 0, 0, 0, 0, 0, 0, 0, 0, 0, 0, 0, 0, 0, 0, 0, 0, 0, 0, 0, 0, 0, 0, 0, 0, 0, 0, 0, 0, 0, 0, 0, 0, 0, 0, 0, 0, 0, 0, 0, 0, 0, 0, 0, 0, 0, 0, 0, 0, 0, 0, 0, 0, 0, 0, 0, 0, 0, 0, 0, 0, 0, 0, 0, 0])
me_cylinder_002.materials.append(mat_metal)
me_cylinder_002.use_remesh_preserve_volume = False
me_cylinder_002.use_remesh_preserve_attributes = False
me_cylinder_002.use_mirror_vertex_groups = False
me_cylinder_002.update()

# ---- objects
ob_cierrepuerta2 = bpy.data.objects.new('CierrePuerta2', me_cube_006)
ob_puerta2fija = bpy.data.objects.new('Puerta2FIJA', me_cube_002)
ob_cierrepuerta1 = bpy.data.objects.new('CierrePuerta1', me_cube_001)
ob_manilla = bpy.data.objects.new('Manilla', me_cube_003)
ob_pushrojo = bpy.data.objects.new('Pushrojo', me_cube_004)
ob_cylinder = bpy.data.objects.new('Cylinder', me_cylinder)
ob_manilla2 = bpy.data.objects.new('Manilla2', me_cylinder_003)
ob_puerta1 = bpy.data.objects.new('Puerta1', me_cube)
ob_pushnegro = bpy.data.objects.new('pushnegro', me_cube_005)
ob_cristal = bpy.data.objects.new('Cristal', me_cylinder_001)
ob_marcocristal = bpy.data.objects.new('MarcoCristal', me_cylinder_002)

# ---- transforms, parenting, visibility, modifiers, constraints
ob_cierrepuerta2.location = (0.1175, -0.6996, 0.1587)
ob_cierrepuerta2.lineart.crease_threshold = 0.0
ob_puerta2fija.location = (-0.003077, -0.7769, 0.0005238)
ob_puerta2fija.lineart.crease_threshold = 0.0
ob_cierrepuerta1.location = (0.378, -0.45, 0.0)
ob_cierrepuerta1.lineart.crease_threshold = 0.0
ob_manilla.location = (-0.12, -0.45, 0.0)
ob_manilla.hide_render = True
ob_manilla.lineart.crease_threshold = 0.0
ob_pushrojo.location = (0.04102, 0.0, 0.0)
ob_pushrojo.lineart.crease_threshold = 0.0
ob_cylinder.location = (0.0, 0.0, 0.578)
ob_cylinder.rotation_euler = (0.0, 1.571, 0.0)
ob_cylinder.hide_viewport = True
ob_cylinder.lineart.crease_threshold = 0.0
ob_manilla2.location = (-0.034, -0.4197, 0.00188)
ob_manilla2.rotation_euler = (0.0, 1.571, 0.0)
ob_manilla2.lineart.crease_threshold = 0.0
ob_puerta1.location = (0.0, 0.0, 0.0)
ob_puerta1.lock_rotations_4d = False
ob_puerta1.empty_display_type = 'ARROWS'
ob_puerta1.lineart.crease_threshold = 0.0
_m = ob_puerta1.modifiers.new('Boolean', 'BOOLEAN')
_m.object = ob_cylinder
_m.solver = 'FAST'
ob_pushnegro.location = (0.378, -0.45, 0.0)
ob_pushnegro.lineart.crease_threshold = 0.0
ob_cristal.location = (-0.03767, 0.0, 0.578)
ob_cristal.rotation_euler = (0.0, 1.571, 0.0)
ob_cristal.lineart.crease_threshold = 0.0
ob_marcocristal.location = (-0.03767, 0.0, 0.578)
ob_marcocristal.rotation_euler = (0.0, 1.571, 0.0)
ob_marcocristal.lineart.crease_threshold = 0.0

# ---- collection membership
col_collection_1.objects.link(ob_cierrepuerta2)
col_collection_1.objects.link(ob_puerta2fija)
col_collection_1.objects.link(ob_cierrepuerta1)
col_collection_1.objects.link(ob_manilla)
col_collection_1.objects.link(ob_pushrojo)
col_collection_1.objects.link(ob_cylinder)
col_collection_1.objects.link(ob_manilla2)
col_collection_1.objects.link(ob_puerta1)
col_collection_1.objects.link(ob_pushnegro)
col_collection_1.objects.link(ob_cristal)
col_collection_1.objects.link(ob_marcocristal)

# ---- scene / render settings (as saved in the file)
scene.frame_start = 1; scene.frame_end = 250; scene.frame_set(1)
scene.render.engine = 'BLENDER_EEVEE_NEXT'
scene.render.image_settings.compression = 90
scene.render.resolution_percentage = 50
scene.render.dither_intensity = 0.0
scene.cycles.use_denoising = False
scene.cycles.samples = 10
scene.cycles.sampling_pattern = 'TABULATED_SOBOL'
scene.cycles.light_sampling_threshold = 0.0
scene.cycles.use_adaptive_sampling = False
scene.cycles.use_light_tree = False
scene.cycles.blur_glossy = 0.0
scene.cycles.volume_bounces = 1
scene.cycles.pixel_filter_type = 'GAUSSIAN'
scene.cycles.sample_clamp_indirect = 0.0
scene.view_settings.view_transform = 'Standard'
bpy.context.view_layer.update()

# ---- added for rendering (the .blend has no active camera and no usable light): camera, sun
cam_auto = bpy.data.cameras.new('AutoCamera')
cam_auto.lens = 50.0
cam_auto.sensor_width = 36.0
cam_auto.clip_end = 1000.0
ob_auto_camera = bpy.data.objects.new('AutoCamera', cam_auto)
scene.collection.objects.link(ob_auto_camera)
ob_auto_camera.location = (2.28018, -3.02891, 1.90223)
ob_auto_camera.rotation_euler = (1.09748, -7.21219e-08, 0.694738)
scene.camera = ob_auto_camera
light_auto_sun = bpy.data.lights.new('AutoSun', 'SUN')
light_auto_sun.energy = 3.0
light_auto_sun.angle = 0.0523599
ob_auto_sun = bpy.data.objects.new('AutoSun', light_auto_sun)
scene.collection.objects.link(ob_auto_sun)
ob_auto_sun.rotation_euler = (0.872665, 0.174533, 0.523599)
bpy.context.view_layer.update()
